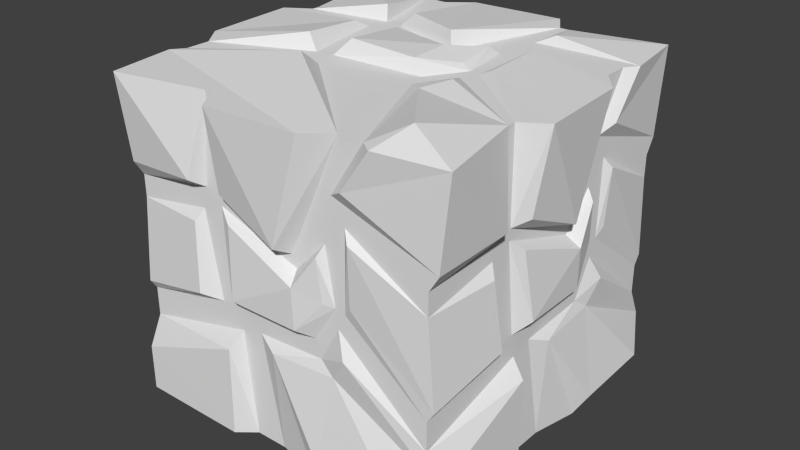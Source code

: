 # Source: Block_Stone.blend  (saved by Blender 2.74.0; exported with 4.5.12 LTS)
import bpy
from mathutils import Matrix  # noqa: F401  (used for matrix-valued properties, if any)

bpy.ops.wm.read_factory_settings(use_empty=True)
scene = bpy.context.scene
scene.name = 'Scene'

# ---- collections
col_collection_1 = bpy.data.collections.new('Collection 1'); scene.collection.children.link(col_collection_1)

# ---- world
world_world = bpy.data.worlds.new('World'); scene.world = world_world
world_world.color = (0.05088, 0.05088, 0.05088)
world_world.use_sun_shadow = False
world_world.sun_shadow_jitter_overblur = 0.0
world_world.cycles.sampling_method = 'MANUAL'
world_world.cycles.sample_map_resolution = 256

# ---- meshes
me_cube_001 = bpy.data.meshes.new('Cube.001')
me_cube_001.from_pydata([(-0.5, -0.5, 0.5439), (-0.5, 0.5, 0.5594), (0.5439, -0.5, 0.5), (0.5594, 0.5, 0.5), (0.5, 0.1875, 0.5), (-0.2116, 0.5, 0.5), (-0.5, 0.1875, 0.5), (2.98e-08, -0.5, 0.5), (-0.2381, 0.2269, 0.5), (-0.2591, 0.2548, 0.544), (-0.1857, 0.5, 0.5), (-0.1819, 0.2219, 0.5), (-0.5, 0.1187, 0.5), (-0.2532, 0.1607, 0.5), (-0.272, 0.1246, 0.5221), (-0.5, -0.1727, 0.5), (-0.5, -0.142, 0.5208), (-0.5, 0.2357, 0.5297), (-0.2539, -0.08231, 0.5416), (-0.2059, -0.1065, 0.5), (-0.1518, -0.09843, 0.5), (-0.1365, 0.5, 0.5767), (0.2343, 0.5, 0.5), (0.1575, 0.5, 0.5585), (-0.1465, 0.2451, 0.5383), (0.0476, 0.1593, 0.5484), (0.06866, 0.1351, 0.5), (-0.1847, 0.1883, 0.5), (0.08323, 0.09863, 0.5), (-0.1419, 0.1538, 0.5205), (-0.1208, -0.05617, 0.5432), (0.09687, 0.06511, 0.5397), (0.311, 0.5, 0.5), (0.1817, 0.2011, 0.5), (0.1709, 0.1692, 0.5235), (0.2065, 0.339, 0.5), (0.3502, 0.5, 0.529), (0.5297, 0.2357, 0.5), (0.2559, 0.3676, 0.524), (0.5, 0.1187, 0.5), (0.5208, -0.142, 0.5), (0.5, -0.1727, 0.5), (0.2485, 0.2658, 0.5), (0.2706, 0.2336, 0.5186), (0.2436, 0.02417, 0.5), (0.2673, 0.0532, 0.5093), (0.2108, 0.032, 0.5), (0.1813, 0.03808, 0.5152), (0.09899, -0.06072, 0.537), (0.1402, -0.08354, 0.5), (0.219, -0.02544, 0.5), (0.5, -0.264, 0.5), (0.1562, -0.1397, 0.5), (-0.06629, -0.155, 0.4979), (0.5439, -0.3556, 0.5), (0.2523, -0.09732, 0.5236), (0.2042, -0.1725, 0.51), (-0.00194, -0.1811, 0.5213), (-0.5, -0.264, 0.5), (-0.1361, -0.1726, 0.4983), (-0.1017, -0.5, 0.5), (-0.5, -0.3556, 0.5439), (-0.1558, -0.5, 0.5439), (-0.1516, -0.2203, 0.5431), (0.1421, -0.5, 0.5308), (0.4402, -0.4367, 0.5478), (0.1732, -0.4404, 0.5522), (0.5, -0.5, -0.5439), (0.5, 0.5, -0.5594), (0.5, 0.1875, -0.5), (0.5, 0.5, 0.2116), (0.5, -0.5, 2.98e-08), (0.5, 0.2269, 0.2381), (0.544, 0.2548, 0.2591), (0.5, 0.5, 0.1857), (0.5, 0.2219, 0.1819), (0.5, 0.1607, 0.2532), (0.5221, 0.1246, 0.272), (0.5416, -0.08231, 0.2539), (0.5, -0.1065, 0.2059), (0.5, -0.09843, 0.1518), (0.5767, 0.5, 0.1365), (0.5, 0.5, -0.2343), (0.5585, 0.5, -0.1575), (0.5383, 0.2451, 0.1465), (0.5484, 0.1593, -0.0476), (0.5, 0.1351, -0.06866), (0.5, 0.1883, 0.1847), (0.5, 0.09863, -0.08323), (0.5205, 0.1538, 0.1419), (0.5432, -0.05617, 0.1208), (0.5397, 0.06511, -0.09687), (0.5, 0.5, -0.311), (0.5, 0.2011, -0.1817), (0.5235, 0.1692, -0.1709), (0.5, 0.339, -0.2065), (0.529, 0.5, -0.3502), (0.5, 0.2357, -0.5297), (0.524, 0.3676, -0.2559), (0.5, 0.1187, -0.5), (0.5, -0.142, -0.5208), (0.5, -0.1727, -0.5), (0.5, 0.2658, -0.2485), (0.5186, 0.2336, -0.2706), (0.5, 0.02417, -0.2436), (0.5093, 0.0532, -0.2673), (0.5, 0.032, -0.2108), (0.5152, 0.03808, -0.1813), (0.537, -0.06072, -0.09899), (0.5, -0.08354, -0.1402), (0.5, -0.02544, -0.219), (0.5, -0.264, -0.5), (0.5, -0.1397, -0.1562), (0.4979, -0.155, 0.06629), (0.5, -0.3556, -0.5439), (0.5236, -0.09732, -0.2523), (0.51, -0.1725, -0.2042), (0.5213, -0.1811, 0.00194), (0.4983, -0.1726, 0.1361), (0.5, -0.5, 0.1017), (0.5439, -0.5174, 0.1558), (0.5431, -0.2203, 0.1516), (0.5308, -0.5, -0.1421), (0.5608, -0.4367, -0.4402), (0.5652, -0.4404, -0.1732), (-0.5439, -0.5, -0.5), (-0.5594, 0.5, -0.5), (-0.5, 0.1875, -0.5), (0.2116, 0.5, -0.5), (5.96e-08, -0.5, -0.5), (0.2381, 0.2269, -0.5), (0.2591, 0.2548, -0.544), (0.1857, 0.5, -0.5), (0.1819, 0.2219, -0.5), (0.2532, 0.1607, -0.5), (0.272, 0.1246, -0.5221), (0.2539, -0.08231, -0.5416), (0.2059, -0.1065, -0.5), (0.1518, -0.09843, -0.5), (0.1365, 0.5, -0.5767), (-0.2343, 0.5, -0.5), (-0.1575, 0.5, -0.5585), (0.1465, 0.2451, -0.5383), (-0.0476, 0.1593, -0.5484), (-0.06866, 0.1351, -0.5), (0.1847, 0.1883, -0.5), (-0.08323, 0.09863, -0.5), (0.1419, 0.1538, -0.5205), (0.1208, -0.05617, -0.5432), (-0.09687, 0.06511, -0.5397), (-0.311, 0.5, -0.5), (-0.1817, 0.2011, -0.5), (-0.1709, 0.1692, -0.5235), (-0.2065, 0.339, -0.5), (-0.5297, 0.2357, -0.5), (-0.2559, 0.3676, -0.524), (-0.5, 0.1187, -0.5), (-0.5208, -0.142, -0.5), (-0.5, -0.1727, -0.5), (-0.2485, 0.2658, -0.5), (-0.2706, 0.2336, -0.5186), (-0.2436, 0.02417, -0.5), (-0.2673, 0.0532, -0.5093), (-0.2108, 0.032, -0.5), (-0.1813, 0.03808, -0.5152), (-0.09899, -0.06072, -0.537), (-0.1402, -0.08354, -0.5), (-0.219, -0.02544, -0.5), (-0.5, -0.264, -0.5), (-0.1562, -0.1397, -0.5), (0.06629, -0.155, -0.4979), (-0.5439, -0.3556, -0.5), (-0.2523, -0.09732, -0.5236), (-0.2042, -0.1725, -0.51), (0.00194, -0.1811, -0.5213), (0.1361, -0.1726, -0.4983), (0.1017, -0.5, -0.5), (0.1558, -0.5, -0.5439), (0.1516, -0.2203, -0.5431), (-0.1421, -0.5, -0.5308), (-0.4402, -0.4367, -0.5608), (-0.1732, -0.4404, -0.5652), (-0.5, 0.5, -0.2116), (-0.5, -0.5, -8.941e-08), (-0.5, 0.2269, -0.2381), (-0.544, 0.2548, -0.2591), (-0.5, 0.5, -0.1857), (-0.5, 0.2219, -0.1819), (-0.5, 0.1607, -0.2532), (-0.5221, 0.1246, -0.272), (-0.5416, -0.08231, -0.2539), (-0.5, -0.1065, -0.2059), (-0.5, -0.09843, -0.1518), (-0.5767, 0.5, -0.1365), (-0.5, 0.5, 0.2343), (-0.5585, 0.5, 0.1575), (-0.5383, 0.2451, -0.1465), (-0.5484, 0.1593, 0.0476), (-0.5, 0.1351, 0.06866), (-0.5, 0.1883, -0.1847), (-0.5, 0.09863, 0.08323), (-0.5205, 0.1538, -0.1419), (-0.5432, -0.05617, -0.1208), (-0.5397, 0.06511, 0.09687), (-0.5, 0.5, 0.311), (-0.5, 0.2011, 0.1817), (-0.5235, 0.1692, 0.1709), (-0.5, 0.339, 0.2065), (-0.529, 0.5, 0.3502), (-0.524, 0.3676, 0.2559), (-0.5, 0.2658, 0.2485), (-0.5186, 0.2336, 0.2706), (-0.5, 0.02417, 0.2436), (-0.5093, 0.0532, 0.2673), (-0.5, 0.032, 0.2108), (-0.5152, 0.03808, 0.1813), (-0.537, -0.06072, 0.09899), (-0.5, -0.08354, 0.1402), (-0.5, -0.02544, 0.219), (-0.5, -0.1397, 0.1562), (-0.4979, -0.155, -0.06629), (-0.5236, -0.09732, 0.2523), (-0.51, -0.1725, 0.2042), (-0.5213, -0.1811, -0.00194), (-0.4983, -0.1726, -0.1361), (-0.5, -0.5, -0.1017), (-0.5439, -0.5, -0.1558), (-0.5431, -0.2203, -0.1516), (-0.5308, -0.5, 0.1421), (-0.5608, -0.4367, 0.4402), (-0.5652, -0.4404, 0.1732), (-0.2381, -0.5, 0.2269), (-0.2591, -0.544, 0.2548), (-0.1819, -0.5, 0.2219), (-0.2532, -0.5, 0.1607), (-0.272, -0.5221, 0.1246), (-0.2539, -0.5416, -0.08231), (-0.2059, -0.5, -0.1065), (-0.1518, -0.5, -0.09843), (0.1575, -0.5457, 0.4759), (-0.1465, -0.5383, 0.2451), (0.0476, -0.5484, 0.1593), (0.06866, -0.5, 0.1351), (-0.1847, -0.5, 0.1883), (0.08323, -0.5, 0.09863), (-0.1419, -0.5205, 0.1538), (-0.1208, -0.5432, -0.05617), (0.09687, -0.5397, 0.06511), (0.1817, -0.5, 0.2011), (0.1709, -0.5235, 0.1692), (0.2304, -0.5, 0.3144), (0.2559, -0.524, 0.3676), (0.2485, -0.5, 0.2658), (0.2706, -0.5145, 0.2166), (0.2436, -0.5, 0.02417), (0.2108, -0.5, 0.032), (0.1813, -0.5152, 0.03808), (0.09899, -0.537, -0.06072), (0.1402, -0.5, -0.08354), (0.1562, -0.5, -0.1397), (-0.06629, -0.4979, -0.155), (0.2523, -0.5236, -0.09732), (0.2042, -0.51, -0.1725), (-0.00194, -0.5213, -0.1811), (-0.1361, -0.4983, -0.1726), (-0.1516, -0.5431, -0.2203), (0.4402, -0.5544, -0.4367), (0.1732, -0.5588, -0.4404), (-0.2381, 0.5, -0.2269), (-0.2591, 0.544, -0.2548), (-0.1819, 0.5, -0.2219), (-0.2532, 0.5, -0.1607), (-0.272, 0.5221, -0.1246), (-0.2539, 0.5416, 0.08231), (-0.2059, 0.5, 0.1065), (-0.1518, 0.5, 0.09843), (-0.1465, 0.5383, -0.2451), (0.0476, 0.5484, -0.1593), (0.06866, 0.5, -0.1351), (-0.1847, 0.5, -0.1883), (0.08323, 0.5, -0.09863), (-0.1419, 0.5205, -0.1538), (-0.1208, 0.5432, 0.05617), (0.09687, 0.5397, -0.06511), (0.1817, 0.5, -0.2011), (0.1709, 0.5235, -0.1692), (0.2065, 0.5, -0.339), (0.2559, 0.524, -0.3676), (0.2485, 0.5, -0.2658), (0.2706, 0.5186, -0.2336), (0.2436, 0.5, -0.02417), (0.2673, 0.5093, -0.0532), (0.2108, 0.5, -0.032), (0.1813, 0.5152, -0.03808), (0.09899, 0.537, 0.06072), (0.1402, 0.5, 0.08354), (0.219, 0.5, 0.02544), (0.1562, 0.5, 0.1397), (-0.06629, 0.4979, 0.155), (0.2523, 0.5236, 0.09732), (0.2042, 0.51, 0.1725), (-0.1361, 0.4983, 0.1726), (-0.1516, 0.5431, 0.2203), (0.4053, 0.5511, 0.4367), (0.4541, -0.53, 0.03687)], [], [(16, 14, 12), (18, 14, 16), (12, 14, 13), (12, 13, 6), (6, 13, 8), (6, 8, 9), (6, 9, 17), (17, 9, 1), (1, 9, 5), (8, 5, 9), (5, 8, 10), (11, 10, 8), (11, 8, 13), (19, 13, 18), (13, 14, 18), (16, 15, 18), (19, 18, 15), (13, 27, 11), (19, 20, 13), (10, 11, 21), (24, 21, 11), (24, 11, 25), (24, 25, 21), (21, 25, 23), (23, 25, 22), (25, 11, 26), (22, 25, 26), (27, 13, 20), (27, 28, 11), (26, 11, 28), (29, 30, 31), (31, 28, 29), (27, 29, 28), (29, 27, 30), (27, 20, 30), (28, 33, 26), (32, 22, 35), (36, 32, 38), (32, 35, 38), (38, 35, 37), (4, 37, 35), (36, 38, 3), (37, 3, 38), (33, 42, 35), (4, 35, 42), (39, 4, 42), (45, 40, 43), (79, 41, 118), (42, 44, 43), (45, 43, 44), (41, 40, 45), (44, 41, 45), (43, 40, 39), (42, 43, 39), (33, 46, 42), (44, 42, 46), (34, 31, 47), (47, 31, 48), (31, 30, 48), (30, 20, 48), (47, 48, 46), (48, 20, 49), (46, 48, 49), (44, 46, 50), (44, 50, 51), (44, 51, 41), (33, 28, 34), (28, 31, 34), (33, 34, 46), (47, 46, 34), (19, 53, 20), (49, 20, 53), (52, 49, 53), (46, 49, 52), (52, 50, 46), (52, 53, 57), (56, 52, 57), (50, 52, 55), (56, 55, 52), (50, 55, 51), (54, 51, 55), (53, 19, 59), (58, 59, 15), (19, 15, 59), (55, 56, 54), (53, 7, 57), (53, 59, 7), (7, 59, 60), (61, 63, 58), (58, 63, 59), (61, 0, 62), (62, 63, 61), (62, 60, 63), (59, 63, 60), (7, 64, 57), (56, 66, 65), (2, 65, 64), (56, 57, 66), (56, 65, 54), (2, 54, 65), (64, 66, 57), (66, 64, 65), (120, 121, 54), (40, 77, 39), (39, 76, 4), (39, 77, 76), (4, 76, 72), (37, 73, 3), (79, 78, 41), (72, 70, 73), (70, 72, 74), (75, 74, 72), (75, 72, 76), (79, 76, 78), (76, 77, 78), (40, 41, 78), (51, 121, 118), (76, 87, 75), (79, 80, 76), (74, 75, 81), (84, 81, 75), (84, 75, 85), (84, 85, 81), (81, 85, 83), (83, 85, 82), (85, 75, 86), (82, 85, 86), (87, 76, 80), (87, 88, 75), (86, 75, 88), (89, 90, 91), (91, 88, 89), (87, 89, 88), (89, 87, 90), (87, 80, 90), (88, 93, 86), (92, 82, 95), (96, 92, 98), (92, 95, 98), (98, 95, 97), (69, 97, 95), (96, 98, 68), (97, 68, 98), (93, 102, 95), (69, 95, 102), (99, 69, 102), (105, 100, 103), (137, 101, 175), (102, 104, 103), (105, 103, 104), (101, 100, 105), (104, 101, 105), (103, 100, 99), (102, 103, 99), (93, 106, 102), (104, 102, 106), (94, 91, 107), (107, 91, 108), (91, 90, 108), (90, 80, 108), (107, 108, 106), (108, 80, 109), (106, 108, 109), (104, 106, 110), (104, 110, 111), (104, 111, 101), (93, 88, 94), (88, 91, 94), (93, 94, 106), (107, 106, 94), (79, 113, 80), (109, 80, 113), (112, 109, 113), (106, 109, 112), (112, 110, 106), (112, 113, 117), (116, 112, 117), (110, 112, 115), (116, 115, 112), (110, 115, 111), (114, 111, 115), (113, 79, 118), (51, 118, 41), (115, 116, 114), (113, 71, 117), (113, 118, 71), (71, 118, 119), (54, 121, 51), (54, 2, 120), (120, 119, 121), (118, 121, 119), (71, 122, 117), (116, 124, 123), (67, 123, 122), (116, 117, 124), (116, 123, 114), (67, 114, 123), (122, 124, 117), (124, 122, 123), (177, 178, 114), (100, 135, 99), (99, 134, 69), (99, 135, 134), (69, 134, 130), (97, 131, 68), (137, 136, 101), (130, 128, 131), (128, 130, 132), (133, 132, 130), (133, 130, 134), (137, 134, 136), (134, 135, 136), (100, 101, 136), (111, 178, 175), (134, 145, 133), (137, 138, 134), (132, 133, 139), (142, 139, 133), (142, 133, 143), (142, 143, 139), (139, 143, 141), (141, 143, 140), (143, 133, 144), (140, 143, 144), (145, 134, 138), (145, 146, 133), (144, 133, 146), (147, 148, 149), (149, 146, 147), (145, 147, 146), (147, 145, 148), (145, 138, 148), (146, 151, 144), (150, 140, 153), (268, 150, 269), (150, 153, 155), (155, 153, 154), (127, 154, 153), (126, 269, 150), (154, 126, 155), (151, 159, 153), (127, 153, 159), (156, 127, 159), (162, 157, 160), (191, 158, 224), (159, 161, 160), (162, 160, 161), (158, 157, 162), (161, 158, 162), (160, 157, 156), (159, 160, 156), (151, 163, 159), (161, 159, 163), (152, 149, 164), (164, 149, 165), (149, 148, 165), (148, 138, 165), (164, 165, 163), (165, 138, 166), (163, 165, 166), (161, 163, 167), (161, 167, 168), (161, 168, 158), (151, 146, 152), (146, 149, 152), (151, 152, 163), (164, 163, 152), (137, 170, 138), (166, 138, 170), (169, 166, 170), (163, 166, 169), (169, 167, 163), (169, 170, 174), (173, 169, 174), (167, 169, 172), (173, 172, 169), (167, 172, 168), (171, 168, 172), (170, 137, 175), (111, 175, 101), (172, 173, 171), (170, 129, 174), (170, 175, 129), (129, 175, 176), (114, 178, 111), (114, 67, 177), (177, 176, 178), (175, 178, 176), (129, 179, 174), (173, 181, 180), (125, 180, 179), (173, 174, 181), (173, 180, 171), (125, 171, 180), (179, 181, 174), (181, 179, 180), (157, 189, 156), (226, 227, 171), (154, 185, 126), (184, 182, 185), (182, 184, 186), (187, 186, 184), (187, 184, 188), (191, 188, 190), (188, 189, 190), (191, 190, 158), (168, 227, 224), (188, 199, 187), (191, 192, 188), (186, 187, 193), (196, 193, 187), (196, 187, 197), (196, 197, 193), (193, 197, 195), (195, 197, 194), (197, 187, 198), (194, 197, 198), (199, 188, 192), (199, 200, 187), (198, 187, 200), (201, 202, 203), (203, 200, 201), (199, 201, 200), (201, 199, 202), (199, 192, 202), (200, 205, 198), (204, 194, 207), (208, 204, 209), (204, 207, 209), (6, 17, 207), (205, 210, 207), (210, 211, 12), (61, 58, 221), (210, 212, 211), (213, 211, 212), (212, 15, 213), (218, 221, 58), (12, 211, 16), (205, 214, 210), (212, 210, 214), (206, 203, 215), (215, 203, 216), (203, 202, 216), (202, 192, 216), (215, 216, 214), (216, 192, 217), (214, 216, 217), (212, 214, 218), (212, 218, 58), (205, 200, 206), (200, 203, 206), (205, 206, 214), (215, 214, 206), (191, 220, 192), (217, 192, 220), (219, 217, 220), (214, 217, 219), (219, 218, 214), (219, 220, 223), (222, 219, 223), (218, 219, 221), (222, 221, 219), (222, 229, 61), (221, 222, 61), (220, 191, 224), (168, 224, 158), (220, 183, 223), (220, 224, 183), (183, 224, 225), (171, 227, 168), (171, 125, 226), (226, 225, 227), (224, 227, 225), (183, 228, 223), (222, 230, 229), (222, 223, 230), (0, 229, 228), (228, 230, 223), (230, 228, 229), (231, 60, 232), (233, 7, 231), (60, 231, 7), (233, 231, 234), (237, 234, 236), (234, 235, 236), (228, 183, 236), (234, 243, 233), (237, 238, 234), (240, 233, 241), (241, 233, 242), (243, 234, 238), (243, 244, 233), (242, 233, 244), (245, 246, 247), (247, 244, 245), (243, 245, 244), (245, 243, 246), (243, 238, 246), (244, 248, 242), (119, 250, 252), (251, 250, 120), (248, 252, 250), (177, 267, 263), (71, 119, 252), (252, 254, 253), (176, 177, 263), (248, 255, 252), (254, 252, 255), (249, 247, 256), (256, 247, 257), (247, 246, 257), (246, 238, 257), (256, 257, 255), (257, 238, 258), (255, 257, 258), (254, 255, 259), (262, 266, 122), (248, 244, 249), (244, 247, 249), (248, 249, 255), (256, 255, 249), (237, 260, 238), (258, 238, 260), (259, 258, 260), (255, 258, 259), (261, 254, 259), (259, 260, 263), (262, 259, 263), (253, 304, 252), (262, 261, 259), (261, 262, 122), (67, 122, 266), (260, 237, 264), (237, 183, 264), (236, 235, 228), (225, 264, 183), (176, 264, 129), (264, 265, 129), (226, 265, 225), (237, 236, 183), (226, 125, 179), (179, 265, 226), (179, 129, 265), (225, 265, 264), (0, 228, 232), (262, 267, 266), (262, 263, 267), (67, 266, 177), (260, 264, 176), (260, 176, 263), (195, 272, 193), (186, 268, 269), (186, 271, 268), (186, 269, 182), (284, 286, 132), (270, 140, 268), (155, 126, 150), (276, 277, 141), (270, 268, 271), (274, 271, 273), (271, 272, 273), (182, 269, 126), (195, 194, 273), (271, 279, 270), (274, 275, 271), (276, 141, 270), (132, 278, 284), (276, 270, 277), (141, 277, 139), (132, 277, 278), (277, 270, 278), (279, 271, 275), (279, 280, 270), (278, 270, 280), (281, 282, 283), (283, 280, 281), (279, 281, 280), (281, 279, 282), (279, 275, 282), (280, 284, 278), (128, 132, 286), (128, 286, 287), (289, 83, 288), (92, 286, 288), (92, 96, 286), (96, 68, 287), (287, 68, 128), (284, 288, 286), (82, 92, 288), (291, 81, 289), (288, 290, 289), (291, 289, 290), (288, 83, 82), (81, 83, 289), (284, 292, 288), (290, 288, 292), (285, 283, 293), (293, 283, 294), (283, 282, 294), (282, 275, 294), (293, 294, 292), (294, 275, 295), (292, 294, 295), (290, 292, 296), (284, 280, 285), (280, 283, 285), (284, 285, 292), (293, 292, 285), (274, 298, 275), (295, 275, 298), (297, 295, 298), (292, 295, 297), (297, 296, 292), (296, 297, 299), (300, 299, 297), (298, 274, 301), (274, 194, 301), (273, 272, 195), (303, 3, 70), (208, 302, 204), (274, 273, 194), (193, 272, 271), (204, 302, 301), (299, 300, 70), (298, 301, 32), (78, 77, 40), (3, 73, 70), (4, 72, 73), (4, 73, 37), (136, 135, 100), (68, 131, 128), (69, 130, 131), (69, 131, 97), (126, 185, 182), (190, 189, 157), (127, 188, 184), (127, 184, 185), (127, 185, 154), (157, 158, 190), (156, 189, 188), (156, 188, 127), (208, 209, 1), (6, 207, 210), (209, 207, 17), (12, 6, 210), (17, 1, 209), (213, 16, 211), (212, 58, 15), (15, 16, 213), (0, 61, 229), (193, 271, 186), (204, 301, 194), (140, 270, 141), (150, 268, 140), (139, 277, 132), (287, 286, 96), (74, 81, 291), (290, 74, 291), (290, 296, 70), (296, 299, 70), (290, 70, 74), (205, 207, 198), (194, 198, 207), (151, 153, 144), (140, 144, 153), (93, 95, 86), (82, 86, 95), (33, 35, 26), (22, 26, 35), (3, 303, 36), (301, 302, 22), (32, 301, 22), (23, 302, 208), (23, 22, 302), (208, 1, 5, 10, 21, 23), (119, 120, 250), (120, 2, 251), (267, 177, 266), (62, 0, 232), (232, 60, 62), (7, 233, 240), (240, 241, 7), (239, 64, 7), (239, 7, 241), (64, 239, 2), (254, 261, 253), (122, 71, 261), (248, 250, 242), (241, 242, 251), (250, 251, 242), (241, 251, 239), (251, 2, 239), (232, 234, 231), (234, 232, 235), (228, 235, 232), (252, 304, 71), (253, 261, 304), (304, 261, 71), (32, 36, 303), (298, 32, 297), (70, 300, 303), (303, 300, 32), (300, 297, 32)])
_uv = me_cube_001.uv_layers.new(name='UVMap')
_uv.uv.foreach_set('vector', [0.7565, 0.233, 0.9315, 0.4437, 0.7626, 0.4437, 0.9404, 0.2759, 0.9315, 0.4437, 0.7565, 0.233, 0.1909, 0.02041, 0.2042, 0.1751, 0.1759, 0.1886, 0.1909, 0.02041, 0.1759, 0.1886, 0.155, 0.01768, 0.155, 0.01768, 0.1759, 0.1886, 0.1418, 0.1964, 0.8257, 0.7612, 0.8257, 0.9427, 0.7891, 0.9303, 0.8257, 0.7612, 0.7891, 0.9303, 0.7928, 0.7626, 0.4522, 0.7215, 0.5674, 0.6282, 0.5674, 0.8352, 0.8679, 0.1744, 0.9931, 0.0, 0.9931, 0.2101, 0.8264, 0.7212, 0.8264, 0.8862, 0.7948, 0.7368, 0.0, 0.2037, 0.1418, 0.1964, 0.0007342, 0.2216, 0.146, 0.2353, 0.0007342, 0.2216, 0.1418, 0.1964, 0.146, 0.2353, 0.1418, 0.1964, 0.1759, 0.1886, 0.3167, 0.2318, 0.1759, 0.1886, 0.3215, 0.194, 0.1759, 0.1886, 0.2042, 0.1751, 0.3215, 0.194, 0.7671, 0.7629, 0.7891, 0.7612, 0.7529, 0.935, 0.7891, 0.965, 0.7529, 0.935, 0.7891, 0.7612, 0.1759, 0.1886, 0.1635, 0.2347, 0.146, 0.2353, 0.3167, 0.2318, 0.314, 0.2687, 0.1759, 0.1886, 0.8679, 0.6118, 0.878, 0.3843, 0.9359, 0.6118, 0.9171, 0.4046, 0.9359, 0.6118, 0.878, 0.3843, 0.3692, 0.7291, 0.3363, 0.7242, 0.4522, 0.6282, 0.3692, 0.7291, 0.4522, 0.6282, 0.4522, 0.8611, 0.5433, 0.5688, 0.7529, 0.4966, 0.7162, 0.6748, 0.7162, 0.6748, 0.7529, 0.4966, 0.7529, 0.7259, 0.9074, 0.63, 0.9282, 0.7904, 0.8679, 0.6232, 0.9535, 0.4966, 0.9074, 0.63, 0.8679, 0.6232, 0.1635, 0.2347, 0.1759, 0.1886, 0.314, 0.2687, 0.1635, 0.2347, 0.2178, 0.4226, 0.146, 0.2353, 0.1984, 0.4111, 0.146, 0.2353, 0.2178, 0.4226, 1.0, 0.2101, 1.0, 0.3843, 0.8679, 0.2835, 0.2536, 0.4298, 0.2178, 0.4226, 0.1919, 0.2636, 0.1635, 0.2347, 0.1919, 0.2636, 0.2178, 0.4226, 0.8921, 0.2811, 0.9207, 0.2551, 0.8822, 0.4283, 0.9207, 0.2551, 0.9207, 0.4545, 0.8822, 0.4283, 0.2178, 0.4226, 0.1671, 0.4863, 0.1984, 0.4111, 0.01478, 0.5635, 0.01261, 0.5107, 0.09588, 0.4979, 0.9386, 0.9854, 0.906, 0.9666, 0.9386, 0.8542, 0.906, 0.9666, 0.9137, 0.8116, 0.9386, 0.8542, 0.9535, 0.7767, 0.9813, 0.7463, 0.9813, 0.9753, 0.1832, 0.7059, 0.1589, 0.7244, 0.09588, 0.4979, 0.6634, 0.7987, 0.7175, 0.7212, 0.7175, 0.9072, 0.8822, 0.4618, 0.7492, 0.4269, 0.8822, 0.2551, 0.1671, 0.4863, 0.1353, 0.5297, 0.09588, 0.4979, 0.1832, 0.7059, 0.09588, 0.4979, 0.1353, 0.5297, 0.2192, 0.7086, 0.1832, 0.7059, 0.1353, 0.5297, 0.251, 0.5502, 0.3558, 0.7333, 0.1611, 0.5445, 0.3139, 0.6065, 0.2632, 0.8396, 0.2633, 0.5513, 0.9889, 0.3246, 0.93, 0.1675, 1.0, 0.2969, 0.9519, 0.1812, 1.0, 0.2969, 0.93, 0.1675, 0.3713, 0.7202, 0.3558, 0.7333, 0.251, 0.5502, 0.93, 0.1675, 1.0, 0.0, 0.9519, 0.1812, 0.1611, 0.5445, 0.3558, 0.7333, 0.2192, 0.7086, 0.1353, 0.5297, 0.1611, 0.5445, 0.2192, 0.7086, 0.1671, 0.4863, 0.2562, 0.5131, 0.1353, 0.5297, 0.2612, 0.5359, 0.1353, 0.5297, 0.2562, 0.5131, 0.1941, 0.478, 0.2536, 0.4298, 0.2591, 0.4912, 0.2591, 0.4912, 0.2536, 0.4298, 0.3181, 0.4365, 0.2536, 0.4298, 0.3123, 0.2845, 0.3181, 0.4365, 0.8541, 0.7486, 0.8829, 0.7212, 0.8829, 0.8746, 0.2591, 0.4912, 0.3181, 0.4365, 0.2562, 0.5131, 0.9636, 0.1507, 0.9868, 0.0, 0.9868, 0.1756, 0.959, 0.7463, 0.9621, 0.671, 0.9925, 0.6991, 0.2612, 0.5359, 0.2562, 0.5131, 0.2864, 0.5209, 0.2612, 0.5359, 0.2864, 0.5209, 0.4189, 0.7238, 0.2612, 0.5359, 0.4189, 0.7238, 0.3713, 0.7202, 0.1391, 0.8607, 0.1203, 0.7763, 0.1531, 0.8419, 0.1203, 0.7763, 0.1531, 0.7634, 0.1531, 0.8419, 0.1671, 0.4863, 0.1941, 0.478, 0.2562, 0.5131, 0.2591, 0.4912, 0.2562, 0.5131, 0.1941, 0.478, 0.3167, 0.2318, 0.3451, 0.3299, 0.314, 0.2687, 0.3145, 0.4691, 0.314, 0.2687, 0.3451, 0.3299, 0.3443, 0.4823, 0.3145, 0.4691, 0.3451, 0.3299, 0.2562, 0.5131, 0.3145, 0.4691, 0.3443, 0.4823, 0.3443, 0.4823, 0.2864, 0.5209, 0.2562, 0.5131, 0.3443, 0.4823, 0.3451, 0.3299, 0.371, 0.3732, 0.3673, 0.5157, 0.3443, 0.4823, 0.371, 0.3732, 0.7267, 1.0, 0.6567, 0.9513, 0.7212, 0.9432, 0.6671, 0.9169, 0.7212, 0.9432, 0.6567, 0.9513, 0.2864, 0.5209, 0.3355, 0.5446, 0.4189, 0.7238, 0.468, 0.7577, 0.4189, 0.7238, 0.3355, 0.5446, 0.3451, 0.3299, 0.3167, 0.2318, 0.3524, 0.2825, 0.3906, 0.03558, 0.3524, 0.2825, 0.343, 0.03196, 0.3167, 0.2318, 0.343, 0.03196, 0.3524, 0.2825, 0.7212, 0.9432, 0.6671, 0.9169, 0.7267, 0.7259, 0.6567, 0.7259, 0.6567, 0.967, 0.6172, 0.7491, 0.3451, 0.3299, 0.3524, 0.2825, 0.5279, 0.3891, 0.5279, 0.3891, 0.3524, 0.2825, 0.5251, 0.3191, 0.8271, 0.4437, 0.8271, 0.7358, 0.7565, 0.4652, 0.7565, 0.4652, 0.8271, 0.7358, 0.7905, 0.7539, 0.4582, 0.03529, 0.5336, 0.04102, 0.5433, 0.2779, 0.5433, 0.2779, 0.3971, 0.2698, 0.4582, 0.03529, 0.9569, 0.8477, 0.9179, 0.8477, 0.9507, 0.6796, 0.9198, 0.6518, 0.9507, 0.6796, 0.9179, 0.8477, 0.001134, 0.9335, 0.0346, 0.8519, 0.1866, 1.0, 0.3673, 0.5157, 0.5252, 0.5012, 0.5289, 0.6852, 0.1045, 0.6282, 0.1308, 0.6969, 0.0346, 0.8519, 0.3673, 0.5157, 0.371, 0.3732, 0.5252, 0.5012, 0.3673, 0.5157, 0.5289, 0.6852, 0.468, 0.7577, 0.1045, 0.6282, 0.1866, 0.6584, 0.1308, 0.6969, 0.0346, 0.8519, 0.07891, 0.8457, 0.1866, 1.0, 0.07891, 0.8457, 0.0346, 0.8519, 0.1308, 0.6969, 0.0, 0.567, 0.2272, 0.5637, 0.1237, 0.8398, 0.2868, 0.8397, 0.4907, 0.659, 0.486, 0.8396, 0.486, 0.8396, 0.5182, 0.644, 0.5387, 0.8396, 0.486, 0.8396, 0.4907, 0.659, 0.5182, 0.644, 0.5387, 0.8396, 0.5182, 0.644, 0.5688, 0.632, 0.5757, 0.8397, 0.5905, 0.6489, 0.778, 0.8398, 0.9683, 0.7098, 0.93, 0.6749, 0.9683, 0.4737, 0.5688, 0.632, 0.7776, 0.6111, 0.5905, 0.6489, 0.7776, 0.6111, 0.5688, 0.632, 0.7776, 0.5905, 0.565, 0.5875, 0.7776, 0.5905, 0.5688, 0.632, 0.565, 0.5875, 0.5688, 0.632, 0.5182, 0.644, 0.3139, 0.6065, 0.5182, 0.644, 0.3327, 0.6448, 0.5182, 0.644, 0.4907, 0.659, 0.3327, 0.6448, 0.2868, 0.8397, 0.2632, 0.8396, 0.3327, 0.6448, 0.1934, 0.8396, 0.2272, 0.5637, 0.2633, 0.5513, 0.5182, 0.644, 0.5392, 0.5897, 0.565, 0.5875, 0.3139, 0.6065, 0.32, 0.5637, 0.5182, 0.644, 0.7776, 0.5905, 0.565, 0.5875, 0.7782, 0.5518, 0.583, 0.5596, 0.7782, 0.5518, 0.565, 0.5875, 1.0, 0.3146, 0.9697, 0.3465, 0.972, 0.167, 0.583, 0.5596, 0.5174, 0.4058, 0.7782, 0.5518, 0.7782, 0.5518, 0.5174, 0.4058, 0.778, 0.3187, 0.778, 0.3187, 0.5174, 0.4058, 0.7776, 0.2576, 0.972, 0.167, 0.9697, 0.3465, 0.9296, 0.1553, 1.0, 0.0, 0.972, 0.167, 0.9296, 0.1553, 0.5392, 0.5897, 0.5182, 0.644, 0.32, 0.5637, 0.5392, 0.5897, 0.4707, 0.3774, 0.565, 0.5875, 0.4986, 0.3889, 0.565, 0.5875, 0.4707, 0.3774, 0.513, 0.5559, 0.3526, 0.5392, 0.4454, 0.3667, 0.4454, 0.3667, 0.4707, 0.3774, 0.513, 0.5559, 0.5392, 0.5897, 0.513, 0.5559, 0.4707, 0.3774, 0.513, 0.5559, 0.5392, 0.5897, 0.3526, 0.5392, 0.5392, 0.5897, 0.32, 0.5637, 0.3526, 0.5392, 0.4707, 0.3774, 0.5491, 0.2993, 0.4986, 0.3889, 0.7776, 0.1968, 0.7776, 0.2576, 0.6545, 0.2797, 0.7778, 0.1659, 0.7776, 0.1968, 0.6765, 0.2406, 0.7776, 0.1968, 0.6545, 0.2797, 0.6765, 0.2406, 0.6765, 0.2406, 0.6545, 0.2797, 0.5755, 0.02354, 0.5386, 0.04708, 0.5755, 0.02354, 0.6545, 0.2797, 0.7778, 0.1659, 0.6765, 0.2406, 0.7776, 0.0, 0.5755, 0.02354, 0.7776, 0.0, 0.6765, 0.2406, 0.5491, 0.2993, 0.5985, 0.2464, 0.6545, 0.2797, 0.5386, 0.04708, 0.6545, 0.2797, 0.5985, 0.2464, 0.486, 0.04708, 0.5386, 0.04708, 0.5985, 0.2464, 0.436, 0.2316, 0.2867, 0.03063, 0.574, 0.229, 0.4517, 0.2226, 0.5013, 0.0003821, 0.5008, 0.2754, 0.5985, 0.2464, 0.4138, 0.2503, 0.574, 0.229, 0.436, 0.2316, 0.574, 0.229, 0.4138, 0.2503, 0.2632, 0.0471, 0.2867, 0.03063, 0.436, 0.2316, 0.4138, 0.2503, 0.2632, 0.0471, 0.436, 0.2316, 0.574, 0.229, 0.2867, 0.03063, 0.486, 0.04708, 0.5985, 0.2464, 0.574, 0.229, 0.486, 0.04708, 0.5491, 0.2993, 0.4197, 0.2763, 0.5985, 0.2464, 0.4138, 0.2503, 0.5985, 0.2464, 0.4197, 0.2763, 0.5248, 0.308, 0.4454, 0.3667, 0.4245, 0.2997, 0.4245, 0.2997, 0.4454, 0.3667, 0.3491, 0.365, 0.4454, 0.3667, 0.3526, 0.5392, 0.3491, 0.365, 0.889, 0.5001, 0.93, 0.4737, 0.8972, 0.6738, 0.4245, 0.2997, 0.3491, 0.365, 0.4197, 0.2763, 0.8972, 0.6738, 0.93, 0.4737, 0.93, 0.7054, 0.4197, 0.2763, 0.3491, 0.365, 0.3314, 0.3322, 0.4138, 0.2503, 0.4197, 0.2763, 0.3758, 0.2698, 0.4138, 0.2503, 0.3758, 0.2698, 0.1934, 0.0471, 0.4138, 0.2503, 0.1934, 0.0471, 0.2632, 0.0471, 0.5491, 0.2993, 0.4707, 0.3774, 0.5248, 0.308, 0.4707, 0.3774, 0.4454, 0.3667, 0.5248, 0.308, 0.5491, 0.2993, 0.5248, 0.308, 0.4197, 0.2763, 0.4245, 0.2997, 0.4197, 0.2763, 0.5248, 0.308, 0.3139, 0.6065, 0.2767, 0.4959, 0.32, 0.5637, 0.3314, 0.3322, 0.32, 0.5637, 0.2767, 0.4959, 0.2884, 0.3196, 0.3314, 0.3322, 0.2767, 0.4959, 0.4197, 0.2763, 0.3314, 0.3322, 0.2884, 0.3196, 0.2884, 0.3196, 0.3758, 0.2698, 0.4197, 0.2763, 0.2884, 0.3196, 0.2767, 0.4959, 0.2569, 0.445, 0.2635, 0.2815, 0.2884, 0.3196, 0.2569, 0.445, 0.3758, 0.2698, 0.2884, 0.3196, 0.321, 0.2435, 0.2635, 0.2815, 0.321, 0.2435, 0.2884, 0.3196, 0.3758, 0.2698, 0.321, 0.2435, 0.1934, 0.0471, 0.1234, 0.01228, 0.1934, 0.0471, 0.321, 0.2435, 0.2767, 0.4959, 0.3139, 0.6065, 0.2633, 0.5513, 0.1934, 0.8396, 0.2633, 0.5513, 0.2632, 0.8396, 0.321, 0.2435, 0.2635, 0.2815, 0.1234, 0.01228, 0.2945, 0.6282, 0.277, 0.8389, 0.2529, 0.648, 0.2945, 0.6282, 0.3363, 0.6341, 0.277, 0.8389, 0.277, 0.8389, 0.3363, 0.6341, 0.3363, 0.8322, 0.1237, 0.8398, 0.2272, 0.5637, 0.1934, 0.8396, 0.1237, 0.8398, 0.01329, 0.8398, 0.0, 0.567, 0.7948, 0.8999, 0.7541, 0.8883, 0.7948, 0.7212, 0.2633, 0.5513, 0.2272, 0.5637, 0.01296, 0.524, 0.277, 0.8389, 0.1866, 0.8482, 0.2529, 0.648, 0.2635, 0.2815, 0.059, 0.3064, 0.06177, 0.09473, 0.8082, 0.7818, 0.7782, 0.6858, 0.889, 0.4737, 0.2635, 0.2815, 0.2569, 0.445, 0.059, 0.3064, 0.2635, 0.2815, 0.06177, 0.09473, 0.1234, 0.01228, 0.01294, 0.01229, 0.1234, 0.01228, 0.06177, 0.09473, 0.01318, 0.3309, 0.059, 0.3064, 0.2569, 0.445, 0.059, 0.3064, 0.01318, 0.3309, 0.06177, 0.09473, 0.7437, 0.2608, 0.5358, 0.2636, 0.6368, 0.0004627, 0.4782, 0.0002958, 0.2798, 0.1724, 0.2847, 7.303e-05, 0.2847, 7.303e-05, 0.2532, 0.1866, 0.2335, 0.0, 0.2847, 7.303e-05, 0.2798, 0.1724, 0.2532, 0.1866, 0.2335, 0.0, 0.2532, 0.1866, 0.2039, 0.1979, 0.7441, 0.2181, 0.7584, 0.03605, 0.9408, 0.2181, 0.9644, 0.8002, 0.9246, 0.7687, 0.9644, 0.5726, 0.07305, 0.8004, 0.07305, 0.9829, 0.03727, 0.8222, 0.0009676, 0.2176, 0.2039, 0.1979, 0.0009397, 0.2372, 0.2076, 0.2404, 0.0009397, 0.2372, 0.2039, 0.1979, 0.2076, 0.2404, 0.2039, 0.1979, 0.2532, 0.1866, 0.9614, 0.8002, 0.9614, 1.0, 0.9246, 0.8297, 0.9614, 1.0, 0.9416, 0.9796, 0.9246, 0.8297, 0.9391, 0.5772, 0.9644, 0.5726, 0.9246, 0.7687, 0.5691, 0.000479, 0.5358, 0.2636, 0.5008, 0.2754, 0.2532, 0.1866, 0.2326, 0.2383, 0.2076, 0.2404, 0.4517, 0.2226, 0.4457, 0.2635, 0.2532, 0.1866, 0.0009397, 0.2372, 0.2076, 0.2404, 0.0001391, 0.2742, 0.19, 0.267, 0.0001391, 0.2742, 0.2076, 0.2404, 0.8522, 0.5383, 0.827, 0.5726, 0.7868, 0.4138, 0.19, 0.267, 0.2534, 0.4138, 0.0001391, 0.2742, 0.0001391, 0.2742, 0.2534, 0.4138, 0.0, 0.4964, 0.0, 0.4964, 0.2534, 0.4138, 0.0004877, 0.5547, 0.7868, 0.4138, 0.827, 0.5726, 0.7441, 0.4087, 0.8522, 0.2181, 0.7868, 0.4138, 0.7441, 0.4087, 0.2326, 0.2383, 0.2532, 0.1866, 0.4457, 0.2635, 0.2326, 0.2383, 0.299, 0.4409, 0.2076, 0.2404, 0.2719, 0.4298, 0.2076, 0.2404, 0.299, 0.4409, 0.258, 0.2706, 0.4138, 0.2868, 0.3235, 0.4511, 0.1046, 0.9342, 0.07305, 0.9099, 0.1046, 0.8004, 0.2326, 0.2383, 0.258, 0.2706, 0.299, 0.4409, 0.258, 0.2706, 0.2326, 0.2383, 0.4138, 0.2868, 0.2326, 0.2383, 0.4457, 0.2635, 0.4138, 0.2868, 0.299, 0.4409, 0.2227, 0.5152, 0.2719, 0.4298, 0.0004052, 0.6127, 0.0004877, 0.5547, 0.1202, 0.5338, 0.915, 0.2505, 0.915, 0.3362, 0.901, 0.2593, 0.0004052, 0.6127, 0.1202, 0.5338, 0.09866, 0.5711, 0.09866, 0.5711, 0.1202, 0.5338, 0.1966, 0.7782, 0.2325, 0.7558, 0.1966, 0.7782, 0.1202, 0.5338, 0.8376, 0.02778, 0.6191, 0.246, 0.6479, 0.04061, 0.1966, 0.7782, 0.000138, 0.8004, 0.09866, 0.5711, 0.2227, 0.5152, 0.1746, 0.5657, 0.1202, 0.5338, 0.2325, 0.7558, 0.1202, 0.5338, 0.1746, 0.5657, 0.2836, 0.7559, 0.2325, 0.7558, 0.1746, 0.5657, 0.3324, 0.58, 0.4773, 0.7719, 0.1983, 0.5823, 0.4594, 0.2378, 0.5099, 0.0005379, 0.5093, 0.2942, 0.1746, 0.5657, 0.3541, 0.5622, 0.1983, 0.5823, 0.3324, 0.58, 0.1983, 0.5823, 0.3541, 0.5622, 0.5002, 0.7562, 0.4773, 0.7719, 0.3324, 0.58, 0.3541, 0.5622, 0.5002, 0.7562, 0.3324, 0.58, 0.1983, 0.5823, 0.4773, 0.7719, 0.2836, 0.7559, 0.121, 0.9797, 0.1046, 0.9529, 0.121, 0.8004, 0.2227, 0.5152, 0.3483, 0.5374, 0.1746, 0.5657, 0.3541, 0.5622, 0.1746, 0.5657, 0.3483, 0.5374, 0.2462, 0.507, 0.3235, 0.4511, 0.3437, 0.5151, 0.3437, 0.5151, 0.3235, 0.4511, 0.417, 0.4529, 0.3235, 0.4511, 0.4138, 0.2868, 0.417, 0.4529, 0.9235, 0.2437, 0.967, 0.2181, 0.9339, 0.408, 0.3437, 0.5151, 0.417, 0.4529, 0.3483, 0.5374, 0.9569, 0.8029, 0.9806, 0.6518, 0.9806, 0.8276, 0.3483, 0.5374, 0.417, 0.4529, 0.4343, 0.4842, 0.3541, 0.5622, 0.3483, 0.5374, 0.391, 0.5436, 0.3541, 0.5622, 0.391, 0.5436, 0.5681, 0.7563, 0.3541, 0.5622, 0.5681, 0.7563, 0.5002, 0.7562, 0.2227, 0.5152, 0.299, 0.4409, 0.2462, 0.507, 0.299, 0.4409, 0.3235, 0.4511, 0.2462, 0.507, 0.1406, 0.9266, 0.121, 0.9067, 0.1406, 0.8004, 0.3437, 0.5151, 0.3483, 0.5374, 0.2462, 0.507, 0.4517, 0.2226, 0.4877, 0.3282, 0.4457, 0.2635, 0.4343, 0.4842, 0.4457, 0.2635, 0.4877, 0.3282, 0.476, 0.4963, 0.4343, 0.4842, 0.4877, 0.3282, 0.3483, 0.5374, 0.4343, 0.4842, 0.476, 0.4963, 0.476, 0.4963, 0.391, 0.5436, 0.3483, 0.5374, 0.476, 0.4963, 0.4877, 0.3282, 0.5068, 0.3768, 0.5002, 0.5326, 0.476, 0.4963, 0.5068, 0.3768, 0.391, 0.5436, 0.476, 0.4963, 0.4442, 0.5688, 0.5002, 0.5326, 0.4442, 0.5688, 0.476, 0.4963, 0.391, 0.5436, 0.4442, 0.5688, 0.5681, 0.7563, 0.6361, 0.7896, 0.5681, 0.7563, 0.4442, 0.5688, 0.4877, 0.3282, 0.4517, 0.2226, 0.5008, 0.2754, 0.5691, 0.000479, 0.5008, 0.2754, 0.5013, 0.0003821, 0.4442, 0.5688, 0.5002, 0.5326, 0.6361, 0.7896, 0.6158, 0.8674, 0.5674, 0.6612, 0.6493, 0.8372, 0.4877, 0.3282, 0.5008, 0.2754, 0.744, 0.3786, 0.744, 0.3786, 0.5008, 0.2754, 0.7441, 0.3018, 0.6368, 0.0004627, 0.5358, 0.2636, 0.5691, 0.000479, 0.6368, 0.0004627, 0.7441, 0.0006157, 0.7437, 0.2608, 0.7437, 0.2608, 0.7441, 0.3018, 0.5358, 0.2636, 1.0, 0.8106, 0.9644, 0.7797, 1.0, 0.5726, 0.5674, 0.6612, 0.6493, 0.6282, 0.6493, 0.8372, 0.5002, 0.5326, 0.6988, 0.5093, 0.6959, 0.7111, 0.9246, 0.876, 0.8655, 0.7961, 0.9246, 0.5726, 0.5002, 0.5326, 0.5068, 0.3768, 0.6988, 0.5093, 0.5002, 0.5326, 0.6959, 0.7111, 0.6361, 0.7896, 0.7434, 0.7898, 0.6361, 0.7896, 0.6959, 0.7111, 0.7435, 0.4859, 0.6988, 0.5093, 0.5068, 0.3768, 0.8768, 0.5958, 0.9246, 0.5726, 0.8655, 0.7961, 0.4864, 0.0004016, 0.2847, 0.184, 0.2898, 0.0001028, 0.756, 0.2786, 0.5448, 0.2816, 0.6475, 0.0006198, 0.7565, 0.233, 0.7711, 0.03861, 0.9566, 0.233, 1.0, 0.7093, 1.0, 0.9254, 0.9628, 0.731, 0.001321, 0.2323, 0.2076, 0.2113, 0.001283, 0.2532, 0.2113, 0.2567, 0.001283, 0.2532, 0.2076, 0.2113, 0.2113, 0.2567, 0.2076, 0.2113, 0.2577, 0.1992, 0.9716, 0.4437, 0.9716, 0.6625, 0.9316, 0.4687, 0.9716, 0.6625, 0.9499, 0.636, 0.9316, 0.4687, 0.8677, 1.0, 0.8271, 0.9673, 0.8677, 0.7657, 0.5789, 0.0006743, 0.5448, 0.2816, 0.5093, 0.2942, 0.2577, 0.1992, 0.2368, 0.2545, 0.2113, 0.2567, 0.4594, 0.2378, 0.4533, 0.2814, 0.2577, 0.1992, 0.001283, 0.2532, 0.2113, 0.2567, 0.0001899, 0.2926, 0.1933, 0.285, 0.0001899, 0.2926, 0.2113, 0.2567, 0.9566, 0.02107, 0.9949, 0.0, 0.9583, 0.1864, 0.1933, 0.285, 0.2577, 0.4418, 0.0001899, 0.2926, 0.0001899, 0.2926, 0.2577, 0.4418, 0.0, 0.5299, 0.0, 0.5299, 0.2577, 0.4418, 0.0006657, 0.5922, 0.9583, 0.1864, 0.9949, 0.0, 0.9949, 0.2108, 0.9293, 0.9883, 0.8873, 0.7225, 0.9293, 0.7093, 0.2368, 0.2545, 0.2577, 0.1992, 0.4533, 0.2814, 0.2368, 0.2545, 0.3041, 0.4708, 0.2113, 0.2567, 0.2766, 0.459, 0.2113, 0.2567, 0.3041, 0.4708, 0.2625, 0.289, 0.4207, 0.3062, 0.3289, 0.4817, 0.3289, 0.4817, 0.3041, 0.4708, 0.2625, 0.289, 0.2368, 0.2545, 0.2625, 0.289, 0.3041, 0.4708, 0.2625, 0.289, 0.2368, 0.2545, 0.4207, 0.3062, 0.2368, 0.2545, 0.4533, 0.2814, 0.4207, 0.3062, 0.3041, 0.4708, 0.2265, 0.5502, 0.2766, 0.459, 0.000553, 0.6541, 0.0006657, 0.5922, 0.1223, 0.57, 0.0001098, 0.6855, 0.000553, 0.6541, 0.1004, 0.6097, 0.000553, 0.6541, 0.1223, 0.57, 0.1004, 0.6097, 0.2363, 0.8071, 0.1999, 0.831, 0.1223, 0.57, 0.2265, 0.5502, 0.1776, 0.604, 0.1223, 0.57, 0.1776, 0.604, 0.2016, 0.6218, 0.2883, 0.8072, 0.6465, 0.8433, 0.5774, 0.8077, 0.4515, 0.6075, 0.1776, 0.604, 0.3601, 0.6003, 0.2016, 0.6218, 0.338, 0.6194, 0.2016, 0.6218, 0.3601, 0.6003, 0.3601, 0.6003, 0.5084, 0.8076, 0.338, 0.6194, 0.3976, 0.5806, 0.4515, 0.6075, 0.5774, 0.8077, 0.2883, 0.8072, 0.2016, 0.6218, 0.4852, 0.8243, 0.2265, 0.5502, 0.3542, 0.5739, 0.1776, 0.604, 0.3601, 0.6003, 0.1776, 0.604, 0.3542, 0.5739, 0.2503, 0.5413, 0.3289, 0.4817, 0.3495, 0.55, 0.3495, 0.55, 0.3289, 0.4817, 0.4239, 0.4836, 0.3289, 0.4817, 0.4207, 0.3062, 0.4239, 0.4836, 0.7565, 0.7796, 0.801, 0.7539, 0.7674, 0.9559, 0.3495, 0.55, 0.4239, 0.4836, 0.3542, 0.5739, 0.7674, 0.9559, 0.801, 0.7539, 0.801, 0.9877, 0.3542, 0.5739, 0.4239, 0.4836, 0.4416, 0.5171, 0.3601, 0.6003, 0.3542, 0.5739, 0.3976, 0.5806, 0.3601, 0.6003, 0.3976, 0.5806, 0.5774, 0.8077, 0.2265, 0.5502, 0.3041, 0.4708, 0.2503, 0.5413, 0.3041, 0.4708, 0.3289, 0.4817, 0.2503, 0.5413, 0.8217, 0.8923, 0.801, 0.8682, 0.8217, 0.7539, 0.3495, 0.55, 0.3542, 0.5739, 0.2503, 0.5413, 0.4594, 0.2378, 0.4959, 0.3506, 0.4533, 0.2814, 0.4416, 0.5171, 0.4533, 0.2814, 0.4959, 0.3506, 0.484, 0.5301, 0.4416, 0.5171, 0.4959, 0.3506, 0.3542, 0.5739, 0.4416, 0.5171, 0.484, 0.5301, 0.484, 0.5301, 0.3976, 0.5806, 0.3542, 0.5739, 0.484, 0.5301, 0.4959, 0.3506, 0.5153, 0.4024, 0.5085, 0.5689, 0.484, 0.5301, 0.5153, 0.4024, 0.3976, 0.5806, 0.484, 0.5301, 0.4515, 0.6075, 0.5085, 0.5689, 0.4515, 0.6075, 0.484, 0.5301, 0.5085, 0.5689, 0.7072, 0.7595, 0.6465, 0.8433, 0.4515, 0.6075, 0.5085, 0.5689, 0.6465, 0.8433, 0.4959, 0.3506, 0.4594, 0.2378, 0.5093, 0.2942, 0.5789, 0.0006743, 0.5093, 0.2942, 0.5099, 0.0005379, 0.4959, 0.3506, 0.7564, 0.4046, 0.5153, 0.4024, 0.4959, 0.3506, 0.5093, 0.2942, 0.7564, 0.4046, 0.7564, 0.4046, 0.5093, 0.2942, 0.7565, 0.3225, 0.6475, 0.0006198, 0.5448, 0.2816, 0.5789, 0.0006743, 0.6475, 0.0006198, 0.7565, 0.0008354, 0.756, 0.2786, 0.8873, 0.4488, 0.9316, 0.4437, 0.8947, 0.6722, 0.9316, 0.7093, 0.8947, 0.6722, 0.9316, 0.4437, 0.7564, 0.4046, 0.7558, 0.5191, 0.5153, 0.4024, 0.5085, 0.5689, 0.7103, 0.5439, 0.7072, 0.7595, 0.5085, 0.5689, 0.5153, 0.4024, 0.7103, 0.5439, 0.8873, 0.7657, 0.8271, 0.677, 0.8873, 0.4437, 0.7558, 0.5191, 0.7103, 0.5439, 0.5153, 0.4024, 0.8385, 0.4632, 0.8873, 0.4437, 0.8271, 0.677, 0.8829, 0.8686, 0.9111, 0.7212, 0.9111, 0.8758, 0.1767, 0.1914, 0.0, 0.3008, 0.1735, 0.1576, 0.0, 0.2396, 0.1735, 0.1576, 0.0, 0.3008, 0.1767, 0.1914, 0.1735, 0.1576, 0.2156, 0.1485, 0.8541, 0.7212, 0.8541, 0.8807, 0.8264, 0.7454, 0.8767, 0.1412, 0.871, 0.1175, 0.9154, 0.0, 0.709, 0.08813, 0.7507, 0.01011, 0.9154, 0.0, 0.2156, 0.1485, 0.1981, 0.1897, 0.1767, 0.1914, 0.3854, 0.177, 0.3803, 0.2095, 0.2156, 0.1485, 0.1616, 0.2129, 0.1767, 0.1914, 0.216, 0.3298, 0.9179, 0.4818, 0.9493, 0.379, 0.9493, 0.4877, 0.1981, 0.1897, 0.2156, 0.1485, 0.3803, 0.2095, 0.1981, 0.1897, 0.2551, 0.3509, 0.1767, 0.1914, 0.2319, 0.3421, 0.1767, 0.1914, 0.2551, 0.3509, 0.2198, 0.2156, 0.353, 0.2284, 0.276, 0.3594, 0.9154, 0.06496, 0.9457, 0.07017, 0.9446, 0.1957, 0.9636, 0.2174, 0.9446, 0.1957, 0.9457, 0.07017, 0.2198, 0.2156, 0.1981, 0.1897, 0.353, 0.2284, 0.1981, 0.1897, 0.3803, 0.2095, 0.353, 0.2284, 0.2551, 0.3509, 0.1899, 0.4102, 0.2319, 0.3421, 0.2531, 0.6017, 0.1179, 0.4394, 0.1489, 0.4504, 0.08393, 0.4549, 0.1179, 0.4394, 0.2186, 0.6282, 0.1899, 0.4102, 0.1489, 0.4504, 0.1179, 0.4394, 0.6634, 0.3946, 0.597, 0.4054, 0.4327, 0.2998, 0.3177, 0.6017, 0.2531, 0.6017, 0.1489, 0.4504, 0.1489, 0.4504, 0.3024, 0.4474, 0.18, 0.4637, 0.6355, 0.3621, 0.6634, 0.3946, 0.4327, 0.2998, 0.1899, 0.4102, 0.2974, 0.4277, 0.1489, 0.4504, 0.3024, 0.4474, 0.1489, 0.4504, 0.2974, 0.4277, 0.21, 0.4038, 0.276, 0.3594, 0.2934, 0.41, 0.2934, 0.41, 0.276, 0.3594, 0.356, 0.3606, 0.276, 0.3594, 0.353, 0.2284, 0.356, 0.3606, 0.353, 0.2284, 0.3803, 0.2095, 0.356, 0.3606, 0.2934, 0.41, 0.356, 0.3606, 0.2974, 0.4277, 0.942, 0.3608, 0.9663, 0.2174, 0.9663, 0.3768, 0.2974, 0.4277, 0.356, 0.3606, 0.3708, 0.3852, 0.3024, 0.4474, 0.2974, 0.4277, 0.4065, 0.3948, 0.4272, 0.4238, 0.5948, 0.5661, 0.408, 0.6202, 0.9636, 0.0, 0.9457, 0.07017, 0.9436, 0.009496, 0.9457, 0.07017, 0.9154, 0.06496, 0.9436, 0.009496, 0.9723, 0.9283, 0.9569, 0.9129, 0.9723, 0.8276, 0.2934, 0.41, 0.2974, 0.4277, 0.21, 0.4038, 0.3854, 0.177, 0.4163, 0.261, 0.3803, 0.2095, 0.3708, 0.3852, 0.3803, 0.2095, 0.4163, 0.261, 0.4065, 0.3948, 0.3708, 0.3852, 0.4163, 0.261, 0.2974, 0.4277, 0.3708, 0.3852, 0.4065, 0.3948, 0.3794, 0.4528, 0.3024, 0.4474, 0.4065, 0.3948, 1.0, 0.6518, 1.0, 0.7847, 0.9806, 0.7493, 0.4272, 0.4238, 0.4065, 0.3948, 0.4327, 0.2998, 0.18, 0.4637, 0.294, 0.5743, 0.1489, 0.4504, 0.4272, 0.4238, 0.3794, 0.4528, 0.4065, 0.3948, 0.3794, 0.4528, 0.4272, 0.4238, 0.408, 0.6202, 0.6634, 0.6018, 0.408, 0.6202, 0.5948, 0.5661, 0.4163, 0.261, 0.3854, 0.177, 0.4274, 0.2189, 0.3854, 0.177, 0.3177, 0.0, 0.4274, 0.2189, 0.9154, 0.0, 0.871, 0.1175, 0.709, 0.08813, 0.3824, 9.343e-06, 0.4274, 0.2189, 0.3177, 0.0, 0.6355, 0.3621, 0.4274, 0.2189, 0.6355, 0.3009, 0.9787, 0.5924, 0.9493, 0.5693, 0.9787, 0.379, 0.6998, 0.379, 0.7212, 0.6176, 0.6634, 0.4029, 0.993, 0.3438, 0.9663, 0.3237, 0.993, 0.2174, 0.6998, 0.379, 0.9179, 0.3949, 0.9179, 0.6374, 0.9179, 0.6374, 0.7212, 0.6176, 0.6998, 0.379, 0.9179, 0.6374, 0.8915, 0.7212, 0.7212, 0.6176, 0.7541, 0.9276, 0.7175, 0.7325, 0.7541, 0.7212, 0.6634, 0.3268, 0.709, 0.08813, 0.8581, 0.1955, 0.4272, 0.4238, 0.597, 0.4054, 0.5948, 0.5661, 0.4272, 0.4238, 0.4327, 0.2998, 0.597, 0.4054, 0.6634, 0.6018, 0.5948, 0.5661, 0.6634, 0.3946, 0.4163, 0.261, 0.4274, 0.2189, 0.6355, 0.3621, 0.4163, 0.261, 0.6355, 0.3621, 0.4327, 0.2998, 0.8679, 0.5735, 0.6354, 0.3538, 0.8679, 0.3286, 0.807, 0.2917, 0.6051, 0.271, 0.6191, 0.246, 0.807, 0.2917, 0.6197, 0.3252, 0.6051, 0.271, 0.807, 0.2917, 0.6191, 0.246, 0.8058, 0.2702, 0.2857, 0.3141, 0.2602, 0.201, 0.2685, 0.06627, 0.5624, 0.2781, 0.5893, 0.04457, 0.6051, 0.271, 0.09866, 0.5711, 0.000138, 0.8004, 0.0004052, 0.6127, 0.5337, 0.26, 0.3893, 0.3411, 0.5278, 0.0, 0.5624, 0.2781, 0.6051, 0.271, 0.6197, 0.3252, 0.5962, 0.5494, 0.6197, 0.3252, 0.6311, 0.5262, 0.6197, 0.3252, 0.6354, 0.3538, 0.6311, 0.5262, 0.8058, 0.2702, 0.6191, 0.246, 0.8376, 0.02778, 0.8679, 0.5735, 0.8269, 0.6404, 0.6311, 0.5262, 0.6197, 0.3252, 0.5661, 0.3059, 0.5624, 0.2781, 0.5962, 0.5494, 0.5545, 0.5456, 0.6197, 0.3252, 0.5337, 0.26, 0.5278, 0.0, 0.5624, 0.2781, 0.2685, 0.06627, 0.3751, 0.3631, 0.2857, 0.3141, 0.873, 0.6221, 0.9066, 0.6118, 0.8679, 0.7883, 0.5278, 0.0, 0.3893, 0.3411, 0.3025, 0.0001034, 0.2685, 0.06627, 0.3893, 0.3411, 0.3751, 0.3631, 0.8679, 0.7883, 0.9066, 0.6118, 0.9066, 0.8116, 0.5661, 0.3059, 0.6197, 0.3252, 0.5545, 0.5456, 0.5661, 0.3059, 0.3657, 0.3941, 0.5624, 0.2781, 0.3751, 0.3631, 0.5624, 0.2781, 0.3657, 0.3941, 0.5348, 0.3364, 0.5282, 0.5113, 0.3563, 0.422, 0.3563, 0.422, 0.3657, 0.3941, 0.5348, 0.3364, 0.5661, 0.3059, 0.5348, 0.3364, 0.3657, 0.3941, 0.5348, 0.3364, 0.5661, 0.3059, 0.5282, 0.5113, 0.906, 0.8116, 0.906, 1.0, 0.8679, 0.9881, 0.3657, 0.3941, 0.2857, 0.3141, 0.3751, 0.3631, 0.2487, 0.06761, 0.2685, 0.06627, 0.2602, 0.201, 0.2487, 0.06761, 0.2602, 0.201, 0.2208, 0.1794, 0.216, 0.2915, 0.0, 0.3698, 0.2316, 0.264, 0.03741, 0.2393, 0.2602, 0.201, 0.2316, 0.264, 0.03741, 0.2393, 0.01344, 0.2084, 0.2602, 0.201, 0.01344, 0.2084, 0.02569, 0.03322, 0.2208, 0.1794, 0.2208, 0.1794, 0.02569, 0.03322, 0.2487, 0.06761, 0.2857, 0.3141, 0.2316, 0.264, 0.2602, 0.201, 0.04103, 0.303, 0.03741, 0.2393, 0.2316, 0.264, 0.2272, 0.4412, 0.0, 0.6148, 0.216, 0.2915, 0.2316, 0.264, 0.2468, 0.4642, 0.216, 0.2915, 0.2272, 0.4412, 0.216, 0.2915, 0.2468, 0.4642, 0.2316, 0.264, 0.0, 0.3698, 0.04103, 0.303, 0.0, 0.6148, 0.0, 0.3698, 0.216, 0.2915, 0.2857, 0.3141, 0.2714, 0.456, 0.2316, 0.264, 0.2468, 0.4642, 0.2316, 0.264, 0.2714, 0.456, 0.2951, 0.3397, 0.3563, 0.422, 0.2934, 0.4492, 0.2934, 0.4492, 0.3563, 0.422, 0.3606, 0.5266, 0.3563, 0.422, 0.5282, 0.5113, 0.3606, 0.5266, 0.5282, 0.5113, 0.5545, 0.5456, 0.3606, 0.5266, 0.2934, 0.4492, 0.3606, 0.5266, 0.2714, 0.456, 0.9066, 0.747, 0.9387, 0.6118, 0.9387, 0.779, 0.2714, 0.456, 0.3606, 0.5266, 0.3308, 0.5483, 0.2468, 0.4642, 0.2714, 0.456, 0.2679, 0.5041, 0.2857, 0.3141, 0.3657, 0.3941, 0.2951, 0.3397, 0.3657, 0.3941, 0.3563, 0.422, 0.2951, 0.3397, 0.2857, 0.3141, 0.2951, 0.3397, 0.2714, 0.456, 0.2934, 0.4492, 0.2714, 0.456, 0.2951, 0.3397, 0.5962, 0.5494, 0.4919, 0.597, 0.5545, 0.5456, 0.3308, 0.5483, 0.5545, 0.5456, 0.4919, 0.597, 0.3213, 0.5957, 0.3308, 0.5483, 0.4919, 0.597, 0.2714, 0.456, 0.3308, 0.5483, 0.3213, 0.5957, 0.3213, 0.5957, 0.2679, 0.5041, 0.2714, 0.456, 0.2679, 0.5041, 0.3213, 0.5957, 0.2455, 0.5651, 0.286, 0.6252, 0.2455, 0.5651, 0.3213, 0.5957, 0.4919, 0.597, 0.5962, 0.5494, 0.5461, 0.6079, 0.5962, 0.5494, 0.8269, 0.6404, 0.5461, 0.6079, 0.6311, 0.5262, 0.6354, 0.3538, 0.8679, 0.5735, 0.1442, 0.8543, 0.03036, 0.9156, 0.06209, 0.6732, 0.8545, 0.735, 0.5595, 0.646, 0.8305, 0.704, 0.5962, 0.5494, 0.6311, 0.5262, 0.8269, 0.6404, 0.8679, 0.3286, 0.6354, 0.3538, 0.6197, 0.3252, 0.8305, 0.704, 0.5595, 0.646, 0.5461, 0.6079, 0.2455, 0.5651, 0.286, 0.6252, 0.06209, 0.6732, 0.4919, 0.597, 0.5461, 0.6079, 0.22, 0.9028, 0.3327, 0.6448, 0.4907, 0.659, 0.2868, 0.8397, 0.778, 0.8398, 0.5905, 0.6489, 0.7776, 0.6111, 0.9433, 0.7818, 0.9433, 0.9909, 0.9041, 0.9767, 0.5387, 0.8396, 0.5905, 0.6489, 0.5757, 0.8397, 0.4334, 0.1862, 0.2798, 0.1724, 0.4782, 0.0002958, 0.9408, 0.2181, 0.7584, 0.03605, 0.9401, 0.0, 0.9806, 0.0, 0.9806, 0.2002, 0.9408, 0.1876, 0.9806, 0.0, 0.9408, 0.1876, 0.9424, 0.005591, 0.9566, 0.233, 0.7711, 0.03861, 0.9557, 0.0, 0.4407, 0.1988, 0.2847, 0.184, 0.4864, 0.0004016, 0.2378, 0.0, 0.2577, 0.1992, 0.2076, 0.2113, 0.9809, 0.233, 0.9809, 0.4418, 0.9404, 0.4289, 0.9809, 0.233, 0.9404, 0.4289, 0.9414, 0.2351, 0.8415, 0.7685, 0.8677, 0.7657, 0.8271, 0.9673, 0.2898, 0.0001028, 0.2847, 0.184, 0.2577, 0.1992, 0.2898, 0.0001028, 0.2577, 0.1992, 0.2378, 0.0, 0.0001098, 0.6855, 0.1004, 0.6097, 0.0001882, 0.8545, 0.2363, 0.8071, 0.1223, 0.57, 0.1776, 0.604, 0.9293, 0.7423, 0.9628, 0.7093, 0.9628, 0.9798, 0.2883, 0.8072, 0.2363, 0.8071, 0.1776, 0.604, 0.1999, 0.831, 0.0001882, 0.8545, 0.1004, 0.6097, 0.338, 0.6194, 0.4852, 0.8243, 0.2016, 0.6218, 0.3601, 0.6003, 0.5774, 0.8077, 0.5084, 0.8076, 0.5084, 0.8076, 0.4852, 0.8243, 0.338, 0.6194, 0.7556, 0.8436, 0.6465, 0.8433, 0.7072, 0.7595, 0.8679, 0.3286, 0.6197, 0.3252, 0.807, 0.2917, 0.8305, 0.704, 0.5461, 0.6079, 0.8269, 0.6404, 0.5893, 0.04457, 0.5624, 0.2781, 0.5278, 0.0, 0.6479, 0.04061, 0.6051, 0.271, 0.5893, 0.04457, 0.3025, 0.0001034, 0.3893, 0.3411, 0.2685, 0.06627, 0.2208, 0.1794, 0.2602, 0.201, 0.01344, 0.2084, 0.06087, 0.6517, 0.0, 0.6148, 0.2272, 0.4412, 0.2468, 0.4642, 0.06087, 0.6517, 0.2272, 0.4412, 0.2468, 0.4642, 0.2679, 0.5041, 0.06209, 0.6732, 0.2679, 0.5041, 0.2455, 0.5651, 0.06209, 0.6732, 0.2468, 0.4642, 0.06209, 0.6732, 0.06087, 0.6517, 0.2265, 0.5502, 0.1223, 0.57, 0.2766, 0.459, 0.0006657, 0.5922, 0.2766, 0.459, 0.1223, 0.57, 0.2227, 0.5152, 0.1202, 0.5338, 0.2719, 0.4298, 0.0004877, 0.5547, 0.2719, 0.4298, 0.1202, 0.5338, 0.5491, 0.2993, 0.6545, 0.2797, 0.4986, 0.3889, 0.7776, 0.2576, 0.4986, 0.3889, 0.6545, 0.2797, 0.1671, 0.4863, 0.09588, 0.4979, 0.1984, 0.4111, 0.01261, 0.5107, 0.1984, 0.4111, 0.09588, 0.4979, 0.03036, 0.9156, 0.1442, 0.8543, 0.1915, 0.9288, 0.5461, 0.6079, 0.5595, 0.646, 0.2786, 0.8988, 0.22, 0.9028, 0.5461, 0.6079, 0.2786, 0.8988, 0.3401, 0.9434, 0.5595, 0.646, 0.8545, 0.735, 0.3401, 0.9434, 0.2786, 0.8988, 0.5595, 0.646, 0.8545, 0.735, 0.8422, 0.9102, 0.6192, 0.8758, 0.5994, 0.8771, 0.5654, 0.9433, 0.3401, 0.9434, 0.2531, 0.6017, 0.2186, 0.6282, 0.1179, 0.4394, 0.2186, 0.6282, 0.0, 0.6281, 0.08393, 0.4549, 0.597, 0.4054, 0.6634, 0.3946, 0.5948, 0.5661, 0.8751, 0.379, 0.6634, 0.3268, 0.8581, 0.1955, 0.8581, 0.1955, 0.9154, 0.3617, 0.8751, 0.379, 0.942, 0.2174, 0.942, 0.365, 0.9154, 0.3474, 0.1616, 0.2129, 0.216, 0.3298, 0.0, 0.3008, 0.0, 0.837, 0.0346, 0.8519, 0.001134, 0.9335, 0.01488, 0.3958, 0.0, 0.3008, 0.216, 0.3298, 0.0346, 0.8519, 0.0, 0.837, 0.1045, 0.6282, 0.3024, 0.4474, 0.3794, 0.4528, 0.18, 0.4637, 0.408, 0.6202, 0.3177, 0.6017, 0.3794, 0.4528, 0.1899, 0.4102, 0.1179, 0.4394, 0.2319, 0.3421, 0.9179, 0.4818, 0.9493, 0.4877, 0.9216, 0.6518, 0.9394, 0.624, 0.9216, 0.6518, 0.9493, 0.4877, 0.216, 0.3298, 0.08393, 0.4549, 0.01488, 0.3958, 0.08393, 0.4549, 0.0, 0.6281, 0.01488, 0.3958, 0.4765, 0.8352, 0.459, 0.8923, 0.4522, 0.8596, 0.459, 0.8923, 0.4765, 0.8352, 0.4765, 0.9056, 0.709, 0.08813, 0.871, 0.1175, 0.8581, 0.1955, 0.998, 0.5847, 0.9787, 0.4105, 0.998, 0.379, 0.18, 0.4637, 0.3794, 0.4528, 0.294, 0.5743, 0.294, 0.5743, 0.3794, 0.4528, 0.3177, 0.6017, 0.22, 0.9028, 0.1915, 0.9288, 0.1442, 0.8543, 0.4919, 0.597, 0.22, 0.9028, 0.3213, 0.5957, 0.06209, 0.6732, 0.286, 0.6252, 0.1442, 0.8543, 0.1442, 0.8543, 0.286, 0.6252, 0.22, 0.9028, 0.286, 0.6252, 0.3213, 0.5957, 0.22, 0.9028])
me_cube_001.use_remesh_preserve_volume = False
me_cube_001.use_remesh_preserve_attributes = False
me_cube_001.use_mirror_vertex_groups = False
me_cube_001.update()

# ---- objects
ob_block = bpy.data.objects.new('Block', me_cube_001)

# ---- transforms, parenting, visibility, modifiers, constraints
ob_block.location = (0.0, 0.0, 0.0)
ob_block.rotation_euler = (1.571, 0.0, 0.0)
ob_block.scale = (1.0, 1.0, 1.0)
ob_block.lineart.crease_threshold = 0.0

# ---- collection membership
col_collection_1.objects.link(ob_block)

# ---- scene / render settings (as saved in the file)
scene.frame_start = 1; scene.frame_end = 250; scene.frame_set(1)
scene.render.engine = 'BLENDER_EEVEE_NEXT'
scene.render.resolution_percentage = 50
scene.render.dither_intensity = 0.0
scene.cycles.use_denoising = False
scene.cycles.samples = 10
scene.cycles.sampling_pattern = 'TABULATED_SOBOL'
scene.cycles.light_sampling_threshold = 0.0
scene.cycles.use_adaptive_sampling = False
scene.cycles.use_light_tree = False
scene.cycles.blur_glossy = 0.0
scene.cycles.pixel_filter_type = 'GAUSSIAN'
scene.cycles.sample_clamp_indirect = 0.0
scene.view_settings.view_transform = 'Standard'
bpy.context.view_layer.update()

# ---- added for rendering (the .blend has no active camera and no usable light): camera, sun
cam_auto = bpy.data.cameras.new('AutoCamera')
cam_auto.lens = 50.0
cam_auto.sensor_width = 36.0
cam_auto.clip_end = 1000.0
ob_auto_camera = bpy.data.objects.new('AutoCamera', cam_auto)
scene.collection.objects.link(ob_auto_camera)
ob_auto_camera.location = (1.82529, -2.19035, 1.45637)
ob_auto_camera.rotation_euler = (1.09748, -7.21219e-08, 0.694738)
scene.camera = ob_auto_camera
light_auto_sun = bpy.data.lights.new('AutoSun', 'SUN')
light_auto_sun.energy = 3.0
light_auto_sun.angle = 0.0523599
ob_auto_sun = bpy.data.objects.new('AutoSun', light_auto_sun)
scene.collection.objects.link(ob_auto_sun)
ob_auto_sun.rotation_euler = (0.872665, 0.174533, 0.523599)
bpy.context.view_layer.update()
